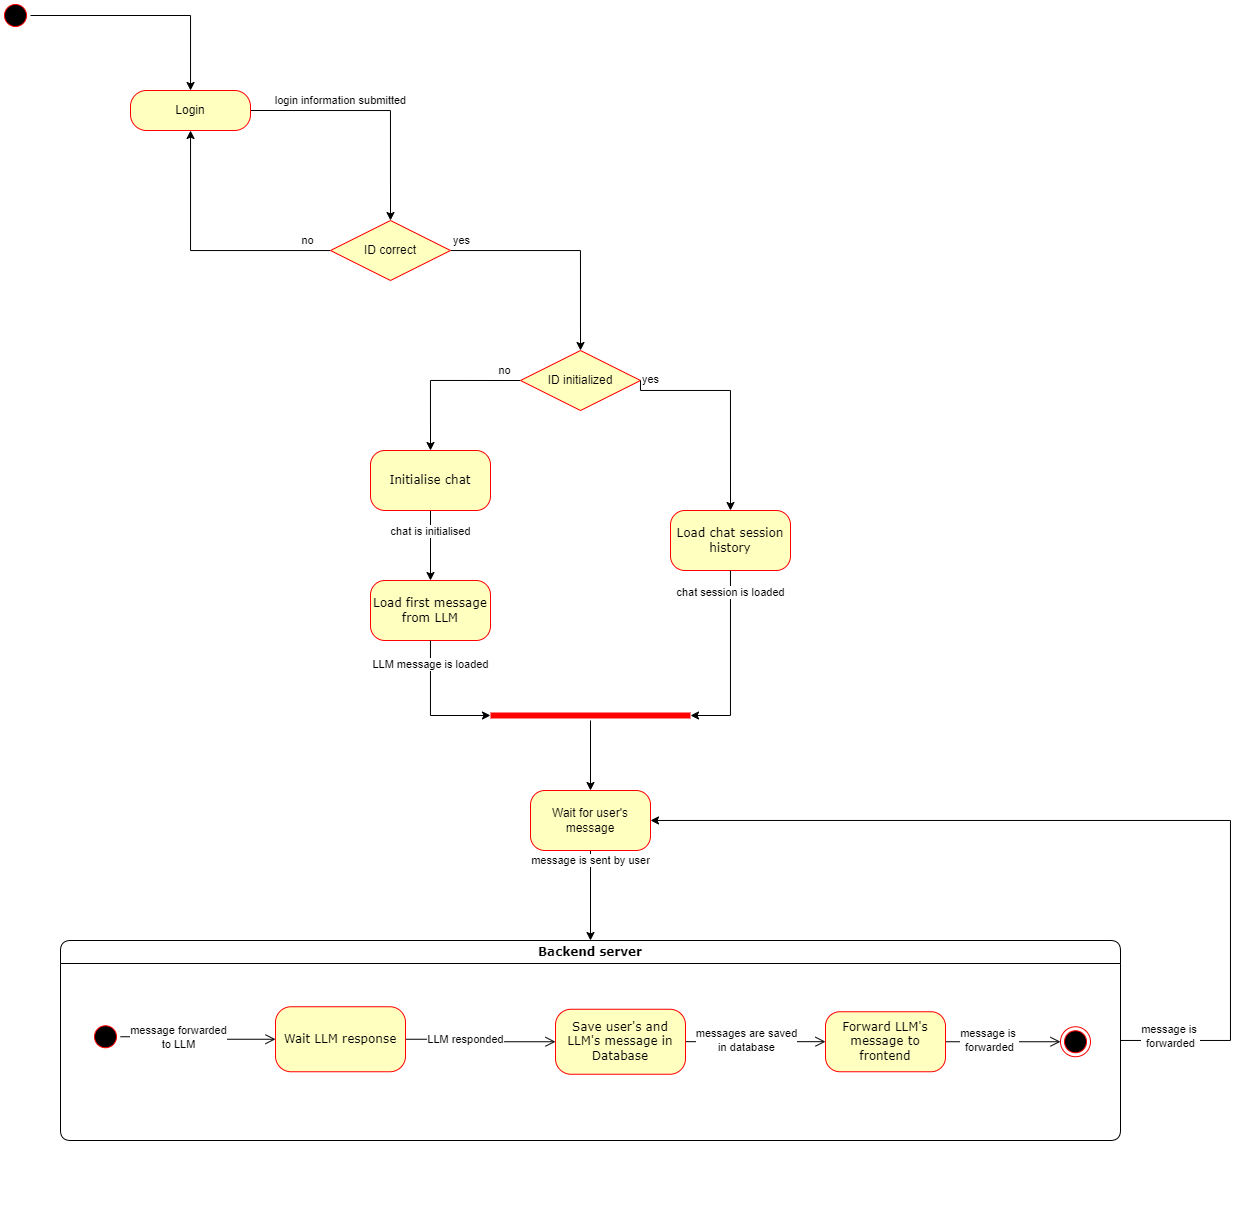

The diagram above was exported from draw.io. Its source (the exported page's mxGraphModel, read from the mxfile embedded in the PNG):
<mxGraphModel dx="1337" dy="1491" grid="1" gridSize="10" guides="1" tooltips="1" connect="1" arrows="1" fold="1" page="1" pageScale="1" pageWidth="1100" pageHeight="850" background="none" math="0" shadow="0">
  <root>
    <mxCell id="0" />
    <mxCell id="1" parent="0" />
    <mxCell id="6XB7o_ots1A5I61PTQWy-11" style="edgeStyle=orthogonalEdgeStyle;rounded=0;orthogonalLoop=1;jettySize=auto;html=1;" edge="1" parent="1" source="382b91b5511bd0f7-1" target="6XB7o_ots1A5I61PTQWy-47">
      <mxGeometry relative="1" as="geometry">
        <mxPoint x="320" y="120" as="targetPoint" />
      </mxGeometry>
    </mxCell>
    <mxCell id="382b91b5511bd0f7-1" value="" style="ellipse;html=1;shape=startState;fillColor=#000000;strokeColor=#ff0000;rounded=1;shadow=0;comic=0;labelBackgroundColor=none;fontFamily=Verdana;fontSize=12;fontColor=#000000;align=center;direction=south;" parent="1" vertex="1">
      <mxGeometry x="130" y="-40" width="30" height="30" as="geometry" />
    </mxCell>
    <mxCell id="6XB7o_ots1A5I61PTQWy-41" style="edgeStyle=orthogonalEdgeStyle;rounded=0;orthogonalLoop=1;jettySize=auto;html=1;" edge="1" parent="1" source="382b91b5511bd0f7-10" target="6XB7o_ots1A5I61PTQWy-40">
      <mxGeometry relative="1" as="geometry" />
    </mxCell>
    <mxCell id="6XB7o_ots1A5I61PTQWy-55" value="chat is initialised" style="edgeLabel;html=1;align=center;verticalAlign=middle;resizable=0;points=[];" vertex="1" connectable="0" parent="6XB7o_ots1A5I61PTQWy-41">
      <mxGeometry x="-0.4129" y="1" relative="1" as="geometry">
        <mxPoint x="-1" as="offset" />
      </mxGeometry>
    </mxCell>
    <mxCell id="382b91b5511bd0f7-10" value="Initialise chat" style="rounded=1;whiteSpace=wrap;html=1;arcSize=24;fillColor=#ffffc0;strokeColor=#ff0000;shadow=0;comic=0;labelBackgroundColor=none;fontFamily=Verdana;fontSize=12;fontColor=#000000;align=center;" parent="1" vertex="1">
      <mxGeometry x="500" y="410" width="120" height="60" as="geometry" />
    </mxCell>
    <mxCell id="6XB7o_ots1A5I61PTQWy-74" style="edgeStyle=orthogonalEdgeStyle;rounded=0;orthogonalLoop=1;jettySize=auto;html=1;" edge="1" parent="1" source="2a3bc250acf0617d-7" target="6XB7o_ots1A5I61PTQWy-61">
      <mxGeometry relative="1" as="geometry">
        <Array as="points">
          <mxPoint x="1360" y="1000" />
          <mxPoint x="1360" y="780" />
        </Array>
      </mxGeometry>
    </mxCell>
    <mxCell id="6XB7o_ots1A5I61PTQWy-77" value="message is&amp;nbsp;&lt;div&gt;forwarded&lt;/div&gt;" style="edgeLabel;html=1;align=center;verticalAlign=middle;resizable=0;points=[];" vertex="1" connectable="0" parent="6XB7o_ots1A5I61PTQWy-74">
      <mxGeometry x="-0.9412" relative="1" as="geometry">
        <mxPoint x="23" y="-4" as="offset" />
      </mxGeometry>
    </mxCell>
    <mxCell id="6XB7o_ots1A5I61PTQWy-79" style="edgeStyle=orthogonalEdgeStyle;rounded=0;orthogonalLoop=1;jettySize=auto;html=1;fillColor=#f5f5f5;strokeColor=none;" edge="1" parent="1" source="2a3bc250acf0617d-7">
      <mxGeometry relative="1" as="geometry">
        <mxPoint x="720" y="1160" as="targetPoint" />
      </mxGeometry>
    </mxCell>
    <mxCell id="2a3bc250acf0617d-7" value="Backend server" style="swimlane;whiteSpace=wrap;html=1;rounded=1;shadow=0;comic=0;labelBackgroundColor=none;strokeWidth=1;fontFamily=Verdana;fontSize=12;align=center;" parent="1" vertex="1">
      <mxGeometry x="190" y="900" width="1060" height="200" as="geometry" />
    </mxCell>
    <mxCell id="3cde6dad864a17aa-10" style="edgeStyle=elbowEdgeStyle;html=1;labelBackgroundColor=none;endArrow=open;endSize=8;fontFamily=Verdana;fontSize=12;align=left;" parent="2a3bc250acf0617d-7" source="382b91b5511bd0f7-8" target="3cde6dad864a17aa-1" edge="1">
      <mxGeometry relative="1" as="geometry" />
    </mxCell>
    <mxCell id="6XB7o_ots1A5I61PTQWy-66" value="LLM responded" style="edgeLabel;html=1;align=center;verticalAlign=middle;resizable=0;points=[];" vertex="1" connectable="0" parent="3cde6dad864a17aa-10">
      <mxGeometry x="-0.2172" y="3" relative="1" as="geometry">
        <mxPoint y="3" as="offset" />
      </mxGeometry>
    </mxCell>
    <mxCell id="382b91b5511bd0f7-8" value="Wait LLM response" style="rounded=1;whiteSpace=wrap;html=1;arcSize=24;fillColor=#ffffc0;strokeColor=#ff0000;shadow=0;comic=0;labelBackgroundColor=none;fontFamily=Verdana;fontSize=12;fontColor=#000000;align=center;" parent="2a3bc250acf0617d-7" vertex="1">
      <mxGeometry x="215" y="66.25" width="130" height="65" as="geometry" />
    </mxCell>
    <mxCell id="24f968d109e7d6b4-3" value="" style="ellipse;html=1;shape=endState;fillColor=#000000;strokeColor=#ff0000;rounded=1;shadow=0;comic=0;labelBackgroundColor=none;fontFamily=Verdana;fontSize=12;fontColor=#000000;align=center;" parent="2a3bc250acf0617d-7" vertex="1">
      <mxGeometry x="1000" y="86.25" width="30" height="30" as="geometry" />
    </mxCell>
    <mxCell id="3cde6dad864a17aa-9" style="edgeStyle=elbowEdgeStyle;html=1;labelBackgroundColor=none;endArrow=open;endSize=8;fontFamily=Verdana;fontSize=12;align=left;" parent="2a3bc250acf0617d-7" source="2a3bc250acf0617d-3" target="382b91b5511bd0f7-8" edge="1">
      <mxGeometry relative="1" as="geometry" />
    </mxCell>
    <mxCell id="6XB7o_ots1A5I61PTQWy-67" value="message forwarded&lt;div&gt;to LLM&lt;/div&gt;" style="edgeLabel;html=1;align=center;verticalAlign=middle;resizable=0;points=[];" vertex="1" connectable="0" parent="3cde6dad864a17aa-9">
      <mxGeometry x="-0.2766" relative="1" as="geometry">
        <mxPoint as="offset" />
      </mxGeometry>
    </mxCell>
    <mxCell id="2a3bc250acf0617d-3" value="" style="ellipse;html=1;shape=startState;fillColor=#000000;strokeColor=#ff0000;rounded=1;shadow=0;comic=0;labelBackgroundColor=none;fontFamily=Verdana;fontSize=12;fontColor=#000000;align=center;direction=south;" parent="2a3bc250acf0617d-7" vertex="1">
      <mxGeometry x="30" y="81.25" width="30" height="30" as="geometry" />
    </mxCell>
    <mxCell id="3cde6dad864a17aa-11" style="edgeStyle=elbowEdgeStyle;html=1;labelBackgroundColor=none;endArrow=open;endSize=8;fontFamily=Verdana;fontSize=12;align=left;elbow=vertical;" parent="2a3bc250acf0617d-7" source="3cde6dad864a17aa-1" target="3cde6dad864a17aa-2" edge="1">
      <mxGeometry relative="1" as="geometry" />
    </mxCell>
    <mxCell id="6XB7o_ots1A5I61PTQWy-70" value="messages are saved&lt;div&gt;in database&lt;/div&gt;" style="edgeLabel;html=1;align=center;verticalAlign=middle;resizable=0;points=[];" vertex="1" connectable="0" parent="3cde6dad864a17aa-11">
      <mxGeometry x="-0.3541" y="2" relative="1" as="geometry">
        <mxPoint x="15" as="offset" />
      </mxGeometry>
    </mxCell>
    <mxCell id="3cde6dad864a17aa-1" value="Save user's and LLM's message in Database" style="rounded=1;whiteSpace=wrap;html=1;arcSize=24;fillColor=#ffffc0;strokeColor=#ff0000;shadow=0;comic=0;labelBackgroundColor=none;fontFamily=Verdana;fontSize=12;fontColor=#000000;align=center;" parent="2a3bc250acf0617d-7" vertex="1">
      <mxGeometry x="495" y="68.75" width="130" height="65" as="geometry" />
    </mxCell>
    <mxCell id="3cde6dad864a17aa-12" style="edgeStyle=elbowEdgeStyle;html=1;labelBackgroundColor=none;endArrow=open;endSize=8;fontFamily=Verdana;fontSize=12;align=left;" parent="2a3bc250acf0617d-7" source="3cde6dad864a17aa-2" target="24f968d109e7d6b4-3" edge="1">
      <mxGeometry relative="1" as="geometry" />
    </mxCell>
    <mxCell id="6XB7o_ots1A5I61PTQWy-71" value="message is&amp;nbsp;&lt;div&gt;forwarded&lt;/div&gt;" style="edgeLabel;html=1;align=center;verticalAlign=middle;resizable=0;points=[];" vertex="1" connectable="0" parent="3cde6dad864a17aa-12">
      <mxGeometry x="-0.2566" y="1" relative="1" as="geometry">
        <mxPoint x="1" y="-1" as="offset" />
      </mxGeometry>
    </mxCell>
    <mxCell id="3cde6dad864a17aa-2" value="Forward LLM's message to frontend" style="rounded=1;whiteSpace=wrap;html=1;arcSize=24;fillColor=#ffffc0;strokeColor=#ff0000;shadow=0;comic=0;labelBackgroundColor=none;fontFamily=Verdana;fontSize=12;fontColor=#000000;align=center;" parent="2a3bc250acf0617d-7" vertex="1">
      <mxGeometry x="765" y="71.25" width="120" height="60" as="geometry" />
    </mxCell>
    <mxCell id="6XB7o_ots1A5I61PTQWy-18" style="edgeStyle=orthogonalEdgeStyle;rounded=0;orthogonalLoop=1;jettySize=auto;html=1;" edge="1" parent="1" source="6XB7o_ots1A5I61PTQWy-3" target="6XB7o_ots1A5I61PTQWy-47">
      <mxGeometry relative="1" as="geometry">
        <mxPoint x="320" y="180" as="targetPoint" />
      </mxGeometry>
    </mxCell>
    <mxCell id="6XB7o_ots1A5I61PTQWy-19" value="no" style="edgeLabel;html=1;align=center;verticalAlign=middle;resizable=0;points=[];" vertex="1" connectable="0" parent="6XB7o_ots1A5I61PTQWy-18">
      <mxGeometry x="-0.458" y="2" relative="1" as="geometry">
        <mxPoint x="47" y="-12" as="offset" />
      </mxGeometry>
    </mxCell>
    <mxCell id="6XB7o_ots1A5I61PTQWy-26" style="edgeStyle=orthogonalEdgeStyle;rounded=0;orthogonalLoop=1;jettySize=auto;html=1;entryX=0.5;entryY=0;entryDx=0;entryDy=0;" edge="1" parent="1" source="6XB7o_ots1A5I61PTQWy-3" target="6XB7o_ots1A5I61PTQWy-28">
      <mxGeometry relative="1" as="geometry">
        <mxPoint x="850" y="270" as="targetPoint" />
      </mxGeometry>
    </mxCell>
    <mxCell id="6XB7o_ots1A5I61PTQWy-27" value="yes" style="edgeLabel;html=1;align=center;verticalAlign=middle;resizable=0;points=[];" vertex="1" connectable="0" parent="6XB7o_ots1A5I61PTQWy-26">
      <mxGeometry x="-0.906" y="3" relative="1" as="geometry">
        <mxPoint y="-7" as="offset" />
      </mxGeometry>
    </mxCell>
    <mxCell id="6XB7o_ots1A5I61PTQWy-3" value="ID correct" style="rhombus;whiteSpace=wrap;html=1;fontColor=#000000;fillColor=#ffffc0;strokeColor=#ff0000;" vertex="1" parent="1">
      <mxGeometry x="460" y="180" width="120" height="60" as="geometry" />
    </mxCell>
    <mxCell id="6XB7o_ots1A5I61PTQWy-17" style="edgeStyle=orthogonalEdgeStyle;rounded=0;orthogonalLoop=1;jettySize=auto;html=1;entryX=0.5;entryY=0;entryDx=0;entryDy=0;exitX=1;exitY=0.5;exitDx=0;exitDy=0;" edge="1" parent="1" source="6XB7o_ots1A5I61PTQWy-47" target="6XB7o_ots1A5I61PTQWy-3">
      <mxGeometry relative="1" as="geometry">
        <mxPoint x="400" y="165.0526315789474" as="sourcePoint" />
      </mxGeometry>
    </mxCell>
    <mxCell id="6XB7o_ots1A5I61PTQWy-49" value="login information submitted" style="edgeLabel;html=1;align=center;verticalAlign=middle;resizable=0;points=[];" vertex="1" connectable="0" parent="6XB7o_ots1A5I61PTQWy-17">
      <mxGeometry x="-0.3161" y="-4" relative="1" as="geometry">
        <mxPoint x="4" y="-14" as="offset" />
      </mxGeometry>
    </mxCell>
    <mxCell id="6XB7o_ots1A5I61PTQWy-32" style="edgeStyle=orthogonalEdgeStyle;rounded=0;orthogonalLoop=1;jettySize=auto;html=1;exitX=0;exitY=0.5;exitDx=0;exitDy=0;entryX=0.5;entryY=0;entryDx=0;entryDy=0;" edge="1" parent="1" source="6XB7o_ots1A5I61PTQWy-28" target="382b91b5511bd0f7-10">
      <mxGeometry relative="1" as="geometry" />
    </mxCell>
    <mxCell id="6XB7o_ots1A5I61PTQWy-36" value="no" style="edgeLabel;html=1;align=center;verticalAlign=middle;resizable=0;points=[];" vertex="1" connectable="0" parent="6XB7o_ots1A5I61PTQWy-32">
      <mxGeometry x="-0.7959" relative="1" as="geometry">
        <mxPoint y="-10" as="offset" />
      </mxGeometry>
    </mxCell>
    <mxCell id="6XB7o_ots1A5I61PTQWy-28" value="ID initialized" style="rhombus;whiteSpace=wrap;html=1;fontColor=#000000;fillColor=#ffffc0;strokeColor=#ff0000;" vertex="1" parent="1">
      <mxGeometry x="650" y="310" width="120" height="60" as="geometry" />
    </mxCell>
    <mxCell id="6XB7o_ots1A5I61PTQWy-34" value="Load chat session history" style="rounded=1;whiteSpace=wrap;html=1;arcSize=24;fillColor=#ffffc0;strokeColor=#ff0000;shadow=0;comic=0;labelBackgroundColor=none;fontFamily=Verdana;fontSize=12;fontColor=#000000;align=center;" vertex="1" parent="1">
      <mxGeometry x="800" y="470" width="120" height="60" as="geometry" />
    </mxCell>
    <mxCell id="6XB7o_ots1A5I61PTQWy-35" style="edgeStyle=orthogonalEdgeStyle;rounded=0;orthogonalLoop=1;jettySize=auto;html=1;exitX=1;exitY=0.5;exitDx=0;exitDy=0;entryX=0.5;entryY=0;entryDx=0;entryDy=0;" edge="1" parent="1" target="6XB7o_ots1A5I61PTQWy-34" source="6XB7o_ots1A5I61PTQWy-28">
      <mxGeometry relative="1" as="geometry">
        <mxPoint x="1140" y="352.5" as="sourcePoint" />
        <Array as="points">
          <mxPoint x="860" y="350" />
        </Array>
      </mxGeometry>
    </mxCell>
    <mxCell id="6XB7o_ots1A5I61PTQWy-37" value="yes" style="edgeLabel;html=1;align=center;verticalAlign=middle;resizable=0;points=[];" vertex="1" connectable="0" parent="1">
      <mxGeometry x="780.0005263157891" y="340" as="geometry">
        <mxPoint y="-1" as="offset" />
      </mxGeometry>
    </mxCell>
    <mxCell id="6XB7o_ots1A5I61PTQWy-40" value="Load first message from LLM" style="rounded=1;whiteSpace=wrap;html=1;arcSize=24;fillColor=#ffffc0;strokeColor=#ff0000;shadow=0;comic=0;labelBackgroundColor=none;fontFamily=Verdana;fontSize=12;fontColor=#000000;align=center;" vertex="1" parent="1">
      <mxGeometry x="500" y="540" width="120" height="60" as="geometry" />
    </mxCell>
    <mxCell id="6XB7o_ots1A5I61PTQWy-63" style="edgeStyle=orthogonalEdgeStyle;rounded=0;orthogonalLoop=1;jettySize=auto;html=1;entryX=0.5;entryY=0;entryDx=0;entryDy=0;" edge="1" parent="1" source="6XB7o_ots1A5I61PTQWy-42" target="6XB7o_ots1A5I61PTQWy-61">
      <mxGeometry relative="1" as="geometry" />
    </mxCell>
    <mxCell id="6XB7o_ots1A5I61PTQWy-42" value="" style="shape=line;html=1;strokeWidth=6;strokeColor=#ff0000;" vertex="1" parent="1">
      <mxGeometry x="620" y="670" width="200" height="10" as="geometry" />
    </mxCell>
    <mxCell id="6XB7o_ots1A5I61PTQWy-44" style="edgeStyle=orthogonalEdgeStyle;rounded=0;orthogonalLoop=1;jettySize=auto;html=1;entryX=0;entryY=0.5;entryDx=0;entryDy=0;entryPerimeter=0;" edge="1" parent="1" source="6XB7o_ots1A5I61PTQWy-40" target="6XB7o_ots1A5I61PTQWy-42">
      <mxGeometry relative="1" as="geometry" />
    </mxCell>
    <mxCell id="6XB7o_ots1A5I61PTQWy-56" value="LLM message is loaded" style="edgeLabel;html=1;align=center;verticalAlign=middle;resizable=0;points=[];" vertex="1" connectable="0" parent="6XB7o_ots1A5I61PTQWy-44">
      <mxGeometry x="-0.647" relative="1" as="geometry">
        <mxPoint as="offset" />
      </mxGeometry>
    </mxCell>
    <mxCell id="6XB7o_ots1A5I61PTQWy-45" style="edgeStyle=orthogonalEdgeStyle;rounded=0;orthogonalLoop=1;jettySize=auto;html=1;entryX=1;entryY=0.5;entryDx=0;entryDy=0;entryPerimeter=0;" edge="1" parent="1" source="6XB7o_ots1A5I61PTQWy-34" target="6XB7o_ots1A5I61PTQWy-42">
      <mxGeometry relative="1" as="geometry" />
    </mxCell>
    <mxCell id="6XB7o_ots1A5I61PTQWy-57" value="chat session is loaded" style="edgeLabel;html=1;align=center;verticalAlign=middle;resizable=0;points=[];" vertex="1" connectable="0" parent="6XB7o_ots1A5I61PTQWy-45">
      <mxGeometry x="-0.7639" y="4" relative="1" as="geometry">
        <mxPoint x="-4" as="offset" />
      </mxGeometry>
    </mxCell>
    <mxCell id="6XB7o_ots1A5I61PTQWy-47" value="Login" style="rounded=1;whiteSpace=wrap;html=1;arcSize=40;fontColor=#000000;fillColor=#ffffc0;strokeColor=#ff0000;" vertex="1" parent="1">
      <mxGeometry x="260" y="50" width="120" height="40" as="geometry" />
    </mxCell>
    <mxCell id="6XB7o_ots1A5I61PTQWy-64" style="edgeStyle=orthogonalEdgeStyle;rounded=0;orthogonalLoop=1;jettySize=auto;html=1;" edge="1" parent="1" source="6XB7o_ots1A5I61PTQWy-61" target="2a3bc250acf0617d-7">
      <mxGeometry relative="1" as="geometry" />
    </mxCell>
    <mxCell id="6XB7o_ots1A5I61PTQWy-65" value="message is sent by user" style="edgeLabel;html=1;align=center;verticalAlign=middle;resizable=0;points=[];" vertex="1" connectable="0" parent="6XB7o_ots1A5I61PTQWy-64">
      <mxGeometry x="-0.7798" y="-3" relative="1" as="geometry">
        <mxPoint x="3" as="offset" />
      </mxGeometry>
    </mxCell>
    <mxCell id="6XB7o_ots1A5I61PTQWy-61" value="&lt;span style=&quot;font-family: Helvetica;&quot;&gt;Wait for user's message&lt;/span&gt;" style="rounded=1;whiteSpace=wrap;html=1;arcSize=24;fillColor=#ffffc0;strokeColor=#ff0000;shadow=0;comic=0;labelBackgroundColor=none;fontFamily=Verdana;fontSize=12;fontColor=#000000;align=center;" vertex="1" parent="1">
      <mxGeometry x="660" y="750" width="120" height="60" as="geometry" />
    </mxCell>
  </root>
</mxGraphModel>